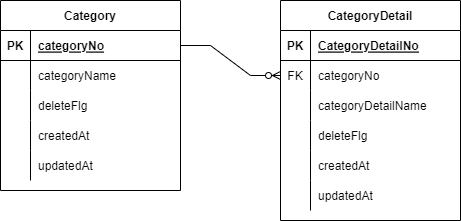

The diagram above was exported from draw.io. Its source (the exported page's mxGraphModel, read from the mxfile embedded in the PNG):
<mxGraphModel dx="2062" dy="1122" grid="1" gridSize="10" guides="1" tooltips="1" connect="1" arrows="1" fold="1" page="1" pageScale="1" pageWidth="827" pageHeight="1169" math="0" shadow="0">
  <root>
    <mxCell id="0" />
    <mxCell id="1" parent="0" />
    <mxCell id="KsQ2l-Sf7xg9FufDx264-1" value="Category" style="shape=table;startSize=30;container=1;collapsible=1;childLayout=tableLayout;fixedRows=1;rowLines=0;fontStyle=1;align=center;resizeLast=1;" vertex="1" parent="1">
      <mxGeometry x="40" y="120" width="180" height="190" as="geometry" />
    </mxCell>
    <mxCell id="KsQ2l-Sf7xg9FufDx264-2" value="" style="shape=tableRow;horizontal=0;startSize=0;swimlaneHead=0;swimlaneBody=0;fillColor=none;collapsible=0;dropTarget=0;points=[[0,0.5],[1,0.5]];portConstraint=eastwest;top=0;left=0;right=0;bottom=1;" vertex="1" parent="KsQ2l-Sf7xg9FufDx264-1">
      <mxGeometry y="30" width="180" height="30" as="geometry" />
    </mxCell>
    <mxCell id="KsQ2l-Sf7xg9FufDx264-3" value="PK" style="shape=partialRectangle;connectable=0;fillColor=none;top=0;left=0;bottom=0;right=0;fontStyle=1;overflow=hidden;" vertex="1" parent="KsQ2l-Sf7xg9FufDx264-2">
      <mxGeometry width="30" height="30" as="geometry">
        <mxRectangle width="30" height="30" as="alternateBounds" />
      </mxGeometry>
    </mxCell>
    <mxCell id="KsQ2l-Sf7xg9FufDx264-4" value="categoryNo" style="shape=partialRectangle;connectable=0;fillColor=none;top=0;left=0;bottom=0;right=0;align=left;spacingLeft=6;fontStyle=5;overflow=hidden;" vertex="1" parent="KsQ2l-Sf7xg9FufDx264-2">
      <mxGeometry x="30" width="150" height="30" as="geometry">
        <mxRectangle width="150" height="30" as="alternateBounds" />
      </mxGeometry>
    </mxCell>
    <mxCell id="KsQ2l-Sf7xg9FufDx264-5" value="" style="shape=tableRow;horizontal=0;startSize=0;swimlaneHead=0;swimlaneBody=0;fillColor=none;collapsible=0;dropTarget=0;points=[[0,0.5],[1,0.5]];portConstraint=eastwest;top=0;left=0;right=0;bottom=0;" vertex="1" parent="KsQ2l-Sf7xg9FufDx264-1">
      <mxGeometry y="60" width="180" height="30" as="geometry" />
    </mxCell>
    <mxCell id="KsQ2l-Sf7xg9FufDx264-6" value="" style="shape=partialRectangle;connectable=0;fillColor=none;top=0;left=0;bottom=0;right=0;editable=1;overflow=hidden;" vertex="1" parent="KsQ2l-Sf7xg9FufDx264-5">
      <mxGeometry width="30" height="30" as="geometry">
        <mxRectangle width="30" height="30" as="alternateBounds" />
      </mxGeometry>
    </mxCell>
    <mxCell id="KsQ2l-Sf7xg9FufDx264-7" value="categoryName" style="shape=partialRectangle;connectable=0;fillColor=none;top=0;left=0;bottom=0;right=0;align=left;spacingLeft=6;overflow=hidden;" vertex="1" parent="KsQ2l-Sf7xg9FufDx264-5">
      <mxGeometry x="30" width="150" height="30" as="geometry">
        <mxRectangle width="150" height="30" as="alternateBounds" />
      </mxGeometry>
    </mxCell>
    <mxCell id="KsQ2l-Sf7xg9FufDx264-8" value="" style="shape=tableRow;horizontal=0;startSize=0;swimlaneHead=0;swimlaneBody=0;fillColor=none;collapsible=0;dropTarget=0;points=[[0,0.5],[1,0.5]];portConstraint=eastwest;top=0;left=0;right=0;bottom=0;" vertex="1" parent="KsQ2l-Sf7xg9FufDx264-1">
      <mxGeometry y="90" width="180" height="30" as="geometry" />
    </mxCell>
    <mxCell id="KsQ2l-Sf7xg9FufDx264-9" value="" style="shape=partialRectangle;connectable=0;fillColor=none;top=0;left=0;bottom=0;right=0;editable=1;overflow=hidden;" vertex="1" parent="KsQ2l-Sf7xg9FufDx264-8">
      <mxGeometry width="30" height="30" as="geometry">
        <mxRectangle width="30" height="30" as="alternateBounds" />
      </mxGeometry>
    </mxCell>
    <mxCell id="KsQ2l-Sf7xg9FufDx264-10" value="deleteFlg" style="shape=partialRectangle;connectable=0;fillColor=none;top=0;left=0;bottom=0;right=0;align=left;spacingLeft=6;overflow=hidden;" vertex="1" parent="KsQ2l-Sf7xg9FufDx264-8">
      <mxGeometry x="30" width="150" height="30" as="geometry">
        <mxRectangle width="150" height="30" as="alternateBounds" />
      </mxGeometry>
    </mxCell>
    <mxCell id="KsQ2l-Sf7xg9FufDx264-11" value="" style="shape=tableRow;horizontal=0;startSize=0;swimlaneHead=0;swimlaneBody=0;fillColor=none;collapsible=0;dropTarget=0;points=[[0,0.5],[1,0.5]];portConstraint=eastwest;top=0;left=0;right=0;bottom=0;" vertex="1" parent="KsQ2l-Sf7xg9FufDx264-1">
      <mxGeometry y="120" width="180" height="30" as="geometry" />
    </mxCell>
    <mxCell id="KsQ2l-Sf7xg9FufDx264-12" value="" style="shape=partialRectangle;connectable=0;fillColor=none;top=0;left=0;bottom=0;right=0;editable=1;overflow=hidden;" vertex="1" parent="KsQ2l-Sf7xg9FufDx264-11">
      <mxGeometry width="30" height="30" as="geometry">
        <mxRectangle width="30" height="30" as="alternateBounds" />
      </mxGeometry>
    </mxCell>
    <mxCell id="KsQ2l-Sf7xg9FufDx264-13" value="createdAt" style="shape=partialRectangle;connectable=0;fillColor=none;top=0;left=0;bottom=0;right=0;align=left;spacingLeft=6;overflow=hidden;" vertex="1" parent="KsQ2l-Sf7xg9FufDx264-11">
      <mxGeometry x="30" width="150" height="30" as="geometry">
        <mxRectangle width="150" height="30" as="alternateBounds" />
      </mxGeometry>
    </mxCell>
    <mxCell id="KsQ2l-Sf7xg9FufDx264-14" value="" style="shape=tableRow;horizontal=0;startSize=0;swimlaneHead=0;swimlaneBody=0;fillColor=none;collapsible=0;dropTarget=0;points=[[0,0.5],[1,0.5]];portConstraint=eastwest;top=0;left=0;right=0;bottom=0;" vertex="1" parent="KsQ2l-Sf7xg9FufDx264-1">
      <mxGeometry y="150" width="180" height="30" as="geometry" />
    </mxCell>
    <mxCell id="KsQ2l-Sf7xg9FufDx264-15" value="" style="shape=partialRectangle;connectable=0;fillColor=none;top=0;left=0;bottom=0;right=0;editable=1;overflow=hidden;" vertex="1" parent="KsQ2l-Sf7xg9FufDx264-14">
      <mxGeometry width="30" height="30" as="geometry">
        <mxRectangle width="30" height="30" as="alternateBounds" />
      </mxGeometry>
    </mxCell>
    <mxCell id="KsQ2l-Sf7xg9FufDx264-16" value="updatedAt" style="shape=partialRectangle;connectable=0;fillColor=none;top=0;left=0;bottom=0;right=0;align=left;spacingLeft=6;overflow=hidden;" vertex="1" parent="KsQ2l-Sf7xg9FufDx264-14">
      <mxGeometry x="30" width="150" height="30" as="geometry">
        <mxRectangle width="150" height="30" as="alternateBounds" />
      </mxGeometry>
    </mxCell>
    <mxCell id="KsQ2l-Sf7xg9FufDx264-20" value="CategoryDetail" style="shape=table;startSize=30;container=1;collapsible=1;childLayout=tableLayout;fixedRows=1;rowLines=0;fontStyle=1;align=center;resizeLast=1;" vertex="1" parent="1">
      <mxGeometry x="320" y="120" width="180" height="220" as="geometry" />
    </mxCell>
    <mxCell id="KsQ2l-Sf7xg9FufDx264-21" value="" style="shape=tableRow;horizontal=0;startSize=0;swimlaneHead=0;swimlaneBody=0;fillColor=none;collapsible=0;dropTarget=0;points=[[0,0.5],[1,0.5]];portConstraint=eastwest;top=0;left=0;right=0;bottom=1;" vertex="1" parent="KsQ2l-Sf7xg9FufDx264-20">
      <mxGeometry y="30" width="180" height="30" as="geometry" />
    </mxCell>
    <mxCell id="KsQ2l-Sf7xg9FufDx264-22" value="PK" style="shape=partialRectangle;connectable=0;fillColor=none;top=0;left=0;bottom=0;right=0;fontStyle=1;overflow=hidden;" vertex="1" parent="KsQ2l-Sf7xg9FufDx264-21">
      <mxGeometry width="30" height="30" as="geometry">
        <mxRectangle width="30" height="30" as="alternateBounds" />
      </mxGeometry>
    </mxCell>
    <mxCell id="KsQ2l-Sf7xg9FufDx264-23" value="CategoryDetailNo" style="shape=partialRectangle;connectable=0;fillColor=none;top=0;left=0;bottom=0;right=0;align=left;spacingLeft=6;fontStyle=5;overflow=hidden;" vertex="1" parent="KsQ2l-Sf7xg9FufDx264-21">
      <mxGeometry x="30" width="150" height="30" as="geometry">
        <mxRectangle width="150" height="30" as="alternateBounds" />
      </mxGeometry>
    </mxCell>
    <mxCell id="KsQ2l-Sf7xg9FufDx264-24" value="" style="shape=tableRow;horizontal=0;startSize=0;swimlaneHead=0;swimlaneBody=0;fillColor=none;collapsible=0;dropTarget=0;points=[[0,0.5],[1,0.5]];portConstraint=eastwest;top=0;left=0;right=0;bottom=0;" vertex="1" parent="KsQ2l-Sf7xg9FufDx264-20">
      <mxGeometry y="60" width="180" height="30" as="geometry" />
    </mxCell>
    <mxCell id="KsQ2l-Sf7xg9FufDx264-25" value="FK" style="shape=partialRectangle;connectable=0;fillColor=none;top=0;left=0;bottom=0;right=0;editable=1;overflow=hidden;" vertex="1" parent="KsQ2l-Sf7xg9FufDx264-24">
      <mxGeometry width="30" height="30" as="geometry">
        <mxRectangle width="30" height="30" as="alternateBounds" />
      </mxGeometry>
    </mxCell>
    <mxCell id="KsQ2l-Sf7xg9FufDx264-26" value="categoryNo" style="shape=partialRectangle;connectable=0;fillColor=none;top=0;left=0;bottom=0;right=0;align=left;spacingLeft=6;overflow=hidden;" vertex="1" parent="KsQ2l-Sf7xg9FufDx264-24">
      <mxGeometry x="30" width="150" height="30" as="geometry">
        <mxRectangle width="150" height="30" as="alternateBounds" />
      </mxGeometry>
    </mxCell>
    <mxCell id="KsQ2l-Sf7xg9FufDx264-27" value="" style="shape=tableRow;horizontal=0;startSize=0;swimlaneHead=0;swimlaneBody=0;fillColor=none;collapsible=0;dropTarget=0;points=[[0,0.5],[1,0.5]];portConstraint=eastwest;top=0;left=0;right=0;bottom=0;" vertex="1" parent="KsQ2l-Sf7xg9FufDx264-20">
      <mxGeometry y="90" width="180" height="30" as="geometry" />
    </mxCell>
    <mxCell id="KsQ2l-Sf7xg9FufDx264-28" value="" style="shape=partialRectangle;connectable=0;fillColor=none;top=0;left=0;bottom=0;right=0;editable=1;overflow=hidden;" vertex="1" parent="KsQ2l-Sf7xg9FufDx264-27">
      <mxGeometry width="30" height="30" as="geometry">
        <mxRectangle width="30" height="30" as="alternateBounds" />
      </mxGeometry>
    </mxCell>
    <mxCell id="KsQ2l-Sf7xg9FufDx264-29" value="categoryDetailName" style="shape=partialRectangle;connectable=0;fillColor=none;top=0;left=0;bottom=0;right=0;align=left;spacingLeft=6;overflow=hidden;" vertex="1" parent="KsQ2l-Sf7xg9FufDx264-27">
      <mxGeometry x="30" width="150" height="30" as="geometry">
        <mxRectangle width="150" height="30" as="alternateBounds" />
      </mxGeometry>
    </mxCell>
    <mxCell id="KsQ2l-Sf7xg9FufDx264-30" value="" style="shape=tableRow;horizontal=0;startSize=0;swimlaneHead=0;swimlaneBody=0;fillColor=none;collapsible=0;dropTarget=0;points=[[0,0.5],[1,0.5]];portConstraint=eastwest;top=0;left=0;right=0;bottom=0;" vertex="1" parent="KsQ2l-Sf7xg9FufDx264-20">
      <mxGeometry y="120" width="180" height="30" as="geometry" />
    </mxCell>
    <mxCell id="KsQ2l-Sf7xg9FufDx264-31" value="" style="shape=partialRectangle;connectable=0;fillColor=none;top=0;left=0;bottom=0;right=0;editable=1;overflow=hidden;" vertex="1" parent="KsQ2l-Sf7xg9FufDx264-30">
      <mxGeometry width="30" height="30" as="geometry">
        <mxRectangle width="30" height="30" as="alternateBounds" />
      </mxGeometry>
    </mxCell>
    <mxCell id="KsQ2l-Sf7xg9FufDx264-32" value="deleteFlg" style="shape=partialRectangle;connectable=0;fillColor=none;top=0;left=0;bottom=0;right=0;align=left;spacingLeft=6;overflow=hidden;" vertex="1" parent="KsQ2l-Sf7xg9FufDx264-30">
      <mxGeometry x="30" width="150" height="30" as="geometry">
        <mxRectangle width="150" height="30" as="alternateBounds" />
      </mxGeometry>
    </mxCell>
    <mxCell id="KsQ2l-Sf7xg9FufDx264-33" value="" style="shape=tableRow;horizontal=0;startSize=0;swimlaneHead=0;swimlaneBody=0;fillColor=none;collapsible=0;dropTarget=0;points=[[0,0.5],[1,0.5]];portConstraint=eastwest;top=0;left=0;right=0;bottom=0;" vertex="1" parent="KsQ2l-Sf7xg9FufDx264-20">
      <mxGeometry y="150" width="180" height="30" as="geometry" />
    </mxCell>
    <mxCell id="KsQ2l-Sf7xg9FufDx264-34" value="" style="shape=partialRectangle;connectable=0;fillColor=none;top=0;left=0;bottom=0;right=0;editable=1;overflow=hidden;" vertex="1" parent="KsQ2l-Sf7xg9FufDx264-33">
      <mxGeometry width="30" height="30" as="geometry">
        <mxRectangle width="30" height="30" as="alternateBounds" />
      </mxGeometry>
    </mxCell>
    <mxCell id="KsQ2l-Sf7xg9FufDx264-35" value="createdAt" style="shape=partialRectangle;connectable=0;fillColor=none;top=0;left=0;bottom=0;right=0;align=left;spacingLeft=6;overflow=hidden;" vertex="1" parent="KsQ2l-Sf7xg9FufDx264-33">
      <mxGeometry x="30" width="150" height="30" as="geometry">
        <mxRectangle width="150" height="30" as="alternateBounds" />
      </mxGeometry>
    </mxCell>
    <mxCell id="KsQ2l-Sf7xg9FufDx264-36" value="" style="shape=tableRow;horizontal=0;startSize=0;swimlaneHead=0;swimlaneBody=0;fillColor=none;collapsible=0;dropTarget=0;points=[[0,0.5],[1,0.5]];portConstraint=eastwest;top=0;left=0;right=0;bottom=0;" vertex="1" parent="KsQ2l-Sf7xg9FufDx264-20">
      <mxGeometry y="180" width="180" height="30" as="geometry" />
    </mxCell>
    <mxCell id="KsQ2l-Sf7xg9FufDx264-37" value="" style="shape=partialRectangle;connectable=0;fillColor=none;top=0;left=0;bottom=0;right=0;editable=1;overflow=hidden;" vertex="1" parent="KsQ2l-Sf7xg9FufDx264-36">
      <mxGeometry width="30" height="30" as="geometry">
        <mxRectangle width="30" height="30" as="alternateBounds" />
      </mxGeometry>
    </mxCell>
    <mxCell id="KsQ2l-Sf7xg9FufDx264-38" value="updatedAt" style="shape=partialRectangle;connectable=0;fillColor=none;top=0;left=0;bottom=0;right=0;align=left;spacingLeft=6;overflow=hidden;" vertex="1" parent="KsQ2l-Sf7xg9FufDx264-36">
      <mxGeometry x="30" width="150" height="30" as="geometry">
        <mxRectangle width="150" height="30" as="alternateBounds" />
      </mxGeometry>
    </mxCell>
    <mxCell id="KsQ2l-Sf7xg9FufDx264-42" value="" style="edgeStyle=entityRelationEdgeStyle;fontSize=12;html=1;endArrow=ERzeroToMany;endFill=1;rounded=0;exitX=1;exitY=0.5;exitDx=0;exitDy=0;entryX=0;entryY=0.5;entryDx=0;entryDy=0;" edge="1" parent="1" source="KsQ2l-Sf7xg9FufDx264-2" target="KsQ2l-Sf7xg9FufDx264-24">
      <mxGeometry width="100" height="100" relative="1" as="geometry">
        <mxPoint x="360" y="620" as="sourcePoint" />
        <mxPoint x="460" y="520" as="targetPoint" />
      </mxGeometry>
    </mxCell>
  </root>
</mxGraphModel>